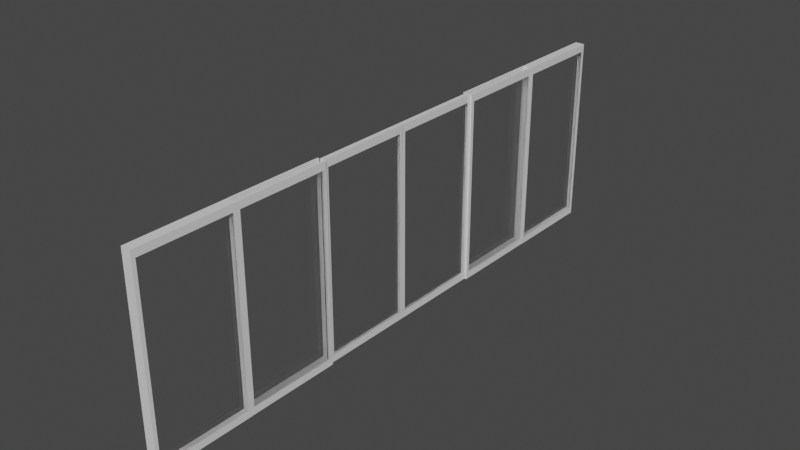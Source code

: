 # Source: SlidingDoorsMerged.blend  (saved by Blender 2.80.75; exported with 4.5.12 LTS)
import bpy
from mathutils import Matrix  # noqa: F401  (used for matrix-valued properties, if any)

bpy.ops.wm.read_factory_settings(use_empty=True)
scene = bpy.context.scene
scene.name = 'Scene'

# ---- collections
col_collection = bpy.data.collections.new('Collection'); scene.collection.children.link(col_collection)

# ---- materials (node trees are filled in below, after node groups)
mat_frame = bpy.data.materials.new('Frame')
mat_frame.alpha_threshold = 0.0
mat_frame.use_transparent_shadow = False
mat_frame.line_color = (0.0, 0.0, 0.0, 1.0)
mat_glass = bpy.data.materials.new('Glass')
mat_glass.use_transparent_shadow = False
mat_glass.preview_render_type = 'FLAT'
mat_frame_001 = bpy.data.materials.new('Frame.001')
mat_frame_001.alpha_threshold = 0.0
mat_frame_001.use_transparent_shadow = False
mat_frame_001.line_color = (0.0, 0.0, 0.0, 1.0)

# ---- material node trees
mat_frame.use_nodes = True; mat_frame.node_tree.nodes.clear()
_N = mat_frame.node_tree.nodes; _L = mat_frame.node_tree.links
n0 = _N.new('ShaderNodeOutputMaterial'); n0.name = 'Material Output'; n0.location = (300, 300)
n1 = _N.new('ShaderNodeBsdfPrincipled'); n1.name = 'Principled BSDF'; n1.location = (10, 300)
n1.distribution = 'GGX'
n1.subsurface_method = 'BURLEY'
n1.inputs[2].default_value = 0.4
n1.inputs[3].default_value = 1.45
n1.inputs[27].default_value = (0.0, 0.0, 0.0, 1.0)
n1.inputs[28].default_value = 1.0
_L.new(n1.outputs[0], n0.inputs[0])
n0.is_active_output = True
mat_glass.use_nodes = True; mat_glass.node_tree.nodes.clear()
_N = mat_glass.node_tree.nodes; _L = mat_glass.node_tree.links
n0 = _N.new('ShaderNodeOutputMaterial'); n0.name = 'Material Output'; n0.location = (300, 300)
n1 = _N.new('ShaderNodeBsdfGlass'); n1.name = 'Glass BSDF'; n1.location = (10, 300)
n1.distribution = 'BECKMANN'
n1.inputs[2].default_value = 1.45
_L.new(n1.outputs[0], n0.inputs[0])
n0.is_active_output = True
mat_frame_001.use_nodes = True; mat_frame_001.node_tree.nodes.clear()
_N = mat_frame_001.node_tree.nodes; _L = mat_frame_001.node_tree.links
n0 = _N.new('ShaderNodeOutputMaterial'); n0.name = 'Material Output'; n0.location = (300, 300)
n1 = _N.new('ShaderNodeBsdfPrincipled'); n1.name = 'Principled BSDF'; n1.location = (10, 300)
n1.distribution = 'GGX'
n1.subsurface_method = 'BURLEY'
n1.inputs[2].default_value = 0.4
n1.inputs[3].default_value = 1.45
n1.inputs[27].default_value = (0.0, 0.0, 0.0, 1.0)
n1.inputs[28].default_value = 1.0
_L.new(n1.outputs[0], n0.inputs[0])
n0.is_active_output = True

# ---- world
world_world = bpy.data.worlds.new('World'); scene.world = world_world
world_world.use_nodes = True; world_world.node_tree.nodes.clear()
_N = world_world.node_tree.nodes; _L = world_world.node_tree.links
n0 = _N.new('ShaderNodeOutputWorld'); n0.name = 'World Output'; n0.location = (300, 300)
n1 = _N.new('ShaderNodeBackground'); n1.name = 'Background'; n1.location = (10, 300)
n1.inputs[0].default_value = (0.05088, 0.05088, 0.05088, 1.0)
_L.new(n1.outputs[0], n0.inputs[0])
n0.is_active_output = True
world_world.color = (0.05088, 0.05088, 0.05088)
world_world.use_sun_shadow = False
world_world.sun_shadow_jitter_overblur = 0.0

# ---- meshes
me_cube_007 = bpy.data.meshes.new('Cube.007')
me_cube_007.from_pydata([(1.0, 0.9231, 0.9231), (1.0, 0.9231, -0.9231), (1.0, -0.9231, 0.9231), (1.0, -0.9231, -0.9231), (-1.0, 0.9231, 0.9231), (-1.0, 0.9231, -0.9231), (-1.0, -0.9231, 0.9231), (-1.0, -0.9231, -0.9231), (-1.0, 1.0, -1.0), (-1.0, -1.0, -1.0), (1.0, 1.0, 1.0), (1.0, 1.0, -1.0), (-1.0, -1.0, 1.0), (1.0, -1.0, 1.0), (1.0, -1.0, -1.0), (-1.0, 1.0, 1.0), (0.5, 4.925, 0.9231), (0.5, 4.925, -0.9231), (0.5, 3.079, 0.9231), (0.5, 3.079, -0.9231), (-0.5, 4.925, 0.9231), (-0.5, 4.925, -0.9231), (-0.5, 3.079, 0.9231), (-0.5, 3.079, -0.9231), (-0.5, 5.002, -1.0), (-0.5, 3.002, -1.0), (0.5, 5.002, 1.0), (0.5, 5.002, -1.0), (-0.5, 3.002, 1.0), (0.5, 3.002, 1.0), (0.5, 3.002, -1.0), (-0.5, 5.002, 1.0), (0.5, 6.921, 0.9231), (0.5, 6.921, -0.9231), (0.5, 5.075, 0.9231), (0.5, 5.075, -0.9231), (-0.5, 6.921, 0.9231), (-0.5, 6.921, -0.9231), (-0.5, 5.075, 0.9231), (-0.5, 5.075, -0.9231), (-0.5, 6.998, -1.0), (-0.5, 4.998, -1.0), (0.5, 6.998, 1.0), (0.5, 6.998, -1.0), (-0.5, 4.998, 1.0), (0.5, 4.998, 1.0), (0.5, 4.998, -1.0), (-0.5, 6.998, 1.0), (0.9674, 8.914, 0.9241), (0.9674, 8.914, -0.9221), (0.9674, 7.068, 0.9241), (0.9674, 7.068, -0.9221), (0.5674, 8.914, 0.9241), (0.5674, 8.914, -0.9221), (0.5674, 7.068, 0.9241), (0.5674, 7.068, -0.9221), (0.5674, 8.991, -0.999), (0.5674, 6.991, -0.999), (0.9674, 8.991, 1.001), (0.9674, 8.991, -0.999), (0.5674, 6.991, 1.001), (0.9674, 6.991, 1.001), (0.9674, 6.991, -0.999), (0.5674, 8.991, 1.001), (-0.6103, 8.914, 0.9241), (-0.6103, 8.914, -0.9221), (-0.6103, 7.068, 0.9241), (-0.6103, 7.068, -0.9221), (-1.01, 8.914, 0.9241), (-1.01, 8.914, -0.9221), (-1.01, 7.068, 0.9241), (-1.01, 7.068, -0.9221), (-1.01, 8.991, -0.999), (-1.01, 6.991, -0.999), (-0.6103, 8.991, 1.001), (-0.6103, 8.991, -0.999), (-1.01, 6.991, 1.001), (-0.6103, 6.991, 1.001), (-0.6103, 6.991, -0.999), (-1.01, 8.991, 1.001), (1.0, 10.91, 0.9231), (1.0, 10.91, -0.9231), (1.0, 9.062, 0.9231), (1.0, 9.062, -0.9231), (-1.0, 10.91, 0.9231), (-1.0, 10.91, -0.9231), (-1.0, 9.062, 0.9231), (-1.0, 9.062, -0.9231), (-1.0, 10.99, -1.0), (-1.0, 8.985, -1.0), (1.0, 10.99, 1.0), (1.0, 10.99, -1.0), (-1.0, 8.985, 1.0), (1.0, 8.985, 1.0), (1.0, 8.985, -1.0), (-1.0, 10.99, 1.0), (0.9674, 2.913, 0.9241), (0.9674, 2.913, -0.9221), (0.9674, 1.067, 0.9241), (0.9674, 1.067, -0.9221), (0.5674, 2.913, 0.9241), (0.5674, 2.913, -0.9221), (0.5674, 1.067, 0.9241), (0.5674, 1.067, -0.9221), (0.5674, 2.99, -0.999), (0.5674, 0.99, -0.999), (0.9674, 2.99, 1.001), (0.9674, 2.99, -0.999), (0.5674, 0.99, 1.001), (0.9674, 0.99, 1.001), (0.9674, 0.99, -0.999), (0.5674, 2.99, 1.001), (-0.6103, 2.913, 0.9241), (-0.6103, 2.913, -0.9221), (-0.6103, 1.067, 0.9241), (-0.6103, 1.067, -0.9221), (-1.01, 2.913, 0.9241), (-1.01, 2.913, -0.9221), (-1.01, 1.067, 0.9241), (-1.01, 1.067, -0.9221), (-1.01, 2.99, -0.999), (-1.01, 0.99, -0.999), (-0.6103, 2.99, 1.001), (-0.6103, 2.99, -0.999), (-1.01, 0.99, 1.001), (-0.6103, 0.99, 1.001), (-0.6103, 0.99, -0.999), (-1.01, 2.99, 1.001)], [], [(10, 15, 12, 13), (14, 13, 12, 9), (7, 6, 4, 5), (8, 11, 14, 9), (1, 0, 2, 3), (8, 15, 10, 11), (7, 5, 8, 9), (0, 1, 11, 10), (6, 7, 9, 12), (3, 2, 13, 14), (5, 4, 15, 8), (2, 0, 10, 13), (4, 6, 12, 15), (1, 3, 14, 11), (26, 31, 28, 29), (30, 29, 28, 25), (23, 22, 20, 21), (24, 27, 30, 25), (17, 16, 18, 19), (24, 31, 26, 27), (23, 21, 24, 25), (16, 17, 27, 26), (22, 23, 25, 28), (19, 18, 29, 30), (21, 20, 31, 24), (18, 16, 26, 29), (20, 22, 28, 31), (17, 19, 30, 27), (42, 47, 44, 45), (46, 45, 44, 41), (39, 38, 36, 37), (40, 43, 46, 41), (33, 32, 34, 35), (40, 47, 42, 43), (39, 37, 40, 41), (32, 33, 43, 42), (38, 39, 41, 44), (35, 34, 45, 46), (37, 36, 47, 40), (34, 32, 42, 45), (36, 38, 44, 47), (33, 35, 46, 43), (58, 63, 60, 61), (62, 61, 60, 57), (55, 54, 52, 53), (56, 59, 62, 57), (49, 48, 50, 51), (56, 63, 58, 59), (55, 53, 56, 57), (48, 49, 59, 58), (54, 55, 57, 60), (51, 50, 61, 62), (53, 52, 63, 56), (50, 48, 58, 61), (52, 54, 60, 63), (49, 51, 62, 59), (74, 79, 76, 77), (78, 77, 76, 73), (71, 70, 68, 69), (72, 75, 78, 73), (65, 64, 66, 67), (72, 79, 74, 75), (71, 69, 72, 73), (64, 65, 75, 74), (70, 71, 73, 76), (67, 66, 77, 78), (69, 68, 79, 72), (66, 64, 74, 77), (68, 70, 76, 79), (65, 67, 78, 75), (90, 95, 92, 93), (94, 93, 92, 89), (87, 86, 84, 85), (88, 91, 94, 89), (81, 80, 82, 83), (88, 95, 90, 91), (87, 85, 88, 89), (80, 81, 91, 90), (86, 87, 89, 92), (83, 82, 93, 94), (85, 84, 95, 88), (82, 80, 90, 93), (84, 86, 92, 95), (81, 83, 94, 91), (106, 111, 108, 109), (110, 109, 108, 105), (103, 102, 100, 101), (104, 107, 110, 105), (97, 96, 98, 99), (104, 111, 106, 107), (103, 101, 104, 105), (96, 97, 107, 106), (102, 103, 105, 108), (99, 98, 109, 110), (101, 100, 111, 104), (98, 96, 106, 109), (100, 102, 108, 111), (97, 99, 110, 107), (122, 127, 124, 125), (126, 125, 124, 121), (119, 118, 116, 117), (120, 123, 126, 121), (113, 112, 114, 115), (120, 127, 122, 123), (119, 117, 120, 121), (112, 113, 123, 122), (118, 119, 121, 124), (115, 114, 125, 126), (117, 116, 127, 120), (114, 112, 122, 125), (116, 118, 124, 127), (113, 115, 126, 123)])
me_cube_007.polygons.foreach_set('material_index', [0, 0, 1, 0, 1, 0, 0, 0, 0, 0, 0, 0, 0, 0, 0, 0, 1, 0, 1, 0, 0, 0, 0, 0, 0, 0, 0, 0, 2, 2, 1, 2, 1, 2, 2, 2, 2, 2, 2, 2, 2, 2, 0, 0, 1, 0, 1, 0, 0, 0, 0, 0, 0, 0, 0, 0, 0, 0, 1, 0, 1, 0, 0, 0, 0, 0, 0, 0, 0, 0, 0, 0, 1, 0, 1, 0, 0, 0, 0, 0, 0, 0, 0, 0, 0, 0, 1, 0, 1, 0, 0, 0, 0, 0, 0, 0, 0, 0, 0, 0, 1, 0, 1, 0, 0, 0, 0, 0, 0, 0, 0, 0])
_uv = me_cube_007.uv_layers.new(name='UVMap')
_uv.uv.foreach_set('vector', [0.375, 0.0, 0.625, 0.0, 0.625, 0.25, 0.375, 0.25, 0.375, 0.25, 0.625, 0.25, 0.625, 0.5, 0.375, 0.5, 0.3846, 0.5096, 0.6154, 0.5096, 0.6154, 0.7404, 0.3846, 0.7404, 0.375, 0.75, 0.625, 0.75, 0.625, 1.0, 0.375, 1.0, 0.1346, 0.5096, 0.3654, 0.5096, 0.3654, 0.7404, 0.1346, 0.7404, 0.625, 0.5, 0.875, 0.5, 0.875, 0.75, 0.625, 0.75, 0.3846, 0.5096, 0.3846, 0.7404, 0.375, 0.75, 0.375, 0.5, 0.3654, 0.5096, 0.1346, 0.5096, 0.125, 0.5, 0.375, 0.5, 0.6154, 0.5096, 0.3846, 0.5096, 0.375, 0.5, 0.625, 0.5, 0.1346, 0.7404, 0.3654, 0.7404, 0.375, 0.75, 0.125, 0.75, 0.3846, 0.7404, 0.6154, 0.7404, 0.625, 0.75, 0.375, 0.75, 0.3654, 0.7404, 0.3654, 0.5096, 0.375, 0.5, 0.375, 0.75, 0.6154, 0.7404, 0.6154, 0.5096, 0.625, 0.5, 0.625, 0.75, 0.1346, 0.5096, 0.1346, 0.7404, 0.125, 0.75, 0.125, 0.5, 0.375, 0.0, 0.625, 0.0, 0.625, 0.25, 0.375, 0.25, 0.375, 0.25, 0.625, 0.25, 0.625, 0.5, 0.375, 0.5, 0.3846, 0.5096, 0.6154, 0.5096, 0.6154, 0.7404, 0.3846, 0.7404, 0.375, 0.75, 0.625, 0.75, 0.625, 1.0, 0.375, 1.0, 0.1346, 0.5096, 0.3654, 0.5096, 0.3654, 0.7404, 0.1346, 0.7404, 0.625, 0.5, 0.875, 0.5, 0.875, 0.75, 0.625, 0.75, 0.3846, 0.5096, 0.3846, 0.7404, 0.375, 0.75, 0.375, 0.5, 0.3654, 0.5096, 0.1346, 0.5096, 0.125, 0.5, 0.375, 0.5, 0.6154, 0.5096, 0.3846, 0.5096, 0.375, 0.5, 0.625, 0.5, 0.1346, 0.7404, 0.3654, 0.7404, 0.375, 0.75, 0.125, 0.75, 0.3846, 0.7404, 0.6154, 0.7404, 0.625, 0.75, 0.375, 0.75, 0.3654, 0.7404, 0.3654, 0.5096, 0.375, 0.5, 0.375, 0.75, 0.6154, 0.7404, 0.6154, 0.5096, 0.625, 0.5, 0.625, 0.75, 0.1346, 0.5096, 0.1346, 0.7404, 0.125, 0.75, 0.125, 0.5, 0.375, 0.0, 0.625, 0.0, 0.625, 0.25, 0.375, 0.25, 0.375, 0.25, 0.625, 0.25, 0.625, 0.5, 0.375, 0.5, 0.3846, 0.5096, 0.6154, 0.5096, 0.6154, 0.7404, 0.3846, 0.7404, 0.375, 0.75, 0.625, 0.75, 0.625, 1.0, 0.375, 1.0, 0.1346, 0.5096, 0.3654, 0.5096, 0.3654, 0.7404, 0.1346, 0.7404, 0.625, 0.5, 0.875, 0.5, 0.875, 0.75, 0.625, 0.75, 0.3846, 0.5096, 0.3846, 0.7404, 0.375, 0.75, 0.375, 0.5, 0.3654, 0.5096, 0.1346, 0.5096, 0.125, 0.5, 0.375, 0.5, 0.6154, 0.5096, 0.3846, 0.5096, 0.375, 0.5, 0.625, 0.5, 0.1346, 0.7404, 0.3654, 0.7404, 0.375, 0.75, 0.125, 0.75, 0.3846, 0.7404, 0.6154, 0.7404, 0.625, 0.75, 0.375, 0.75, 0.3654, 0.7404, 0.3654, 0.5096, 0.375, 0.5, 0.375, 0.75, 0.6154, 0.7404, 0.6154, 0.5096, 0.625, 0.5, 0.625, 0.75, 0.1346, 0.5096, 0.1346, 0.7404, 0.125, 0.75, 0.125, 0.5, 0.375, 0.0, 0.625, 0.0, 0.625, 0.25, 0.375, 0.25, 0.375, 0.25, 0.625, 0.25, 0.625, 0.5, 0.375, 0.5, 0.3846, 0.5096, 0.6154, 0.5096, 0.6154, 0.7404, 0.3846, 0.7404, 0.375, 0.75, 0.625, 0.75, 0.625, 1.0, 0.375, 1.0, 0.1346, 0.5096, 0.3654, 0.5096, 0.3654, 0.7404, 0.1346, 0.7404, 0.625, 0.5, 0.875, 0.5, 0.875, 0.75, 0.625, 0.75, 0.3846, 0.5096, 0.3846, 0.7404, 0.375, 0.75, 0.375, 0.5, 0.3654, 0.5096, 0.1346, 0.5096, 0.125, 0.5, 0.375, 0.5, 0.6154, 0.5096, 0.3846, 0.5096, 0.375, 0.5, 0.625, 0.5, 0.1346, 0.7404, 0.3654, 0.7404, 0.375, 0.75, 0.125, 0.75, 0.3846, 0.7404, 0.6154, 0.7404, 0.625, 0.75, 0.375, 0.75, 0.3654, 0.7404, 0.3654, 0.5096, 0.375, 0.5, 0.375, 0.75, 0.6154, 0.7404, 0.6154, 0.5096, 0.625, 0.5, 0.625, 0.75, 0.1346, 0.5096, 0.1346, 0.7404, 0.125, 0.75, 0.125, 0.5, 0.375, 0.0, 0.625, 0.0, 0.625, 0.25, 0.375, 0.25, 0.375, 0.25, 0.625, 0.25, 0.625, 0.5, 0.375, 0.5, 0.3846, 0.5096, 0.6154, 0.5096, 0.6154, 0.7404, 0.3846, 0.7404, 0.375, 0.75, 0.625, 0.75, 0.625, 1.0, 0.375, 1.0, 0.1346, 0.5096, 0.3654, 0.5096, 0.3654, 0.7404, 0.1346, 0.7404, 0.625, 0.5, 0.875, 0.5, 0.875, 0.75, 0.625, 0.75, 0.3846, 0.5096, 0.3846, 0.7404, 0.375, 0.75, 0.375, 0.5, 0.3654, 0.5096, 0.1346, 0.5096, 0.125, 0.5, 0.375, 0.5, 0.6154, 0.5096, 0.3846, 0.5096, 0.375, 0.5, 0.625, 0.5, 0.1346, 0.7404, 0.3654, 0.7404, 0.375, 0.75, 0.125, 0.75, 0.3846, 0.7404, 0.6154, 0.7404, 0.625, 0.75, 0.375, 0.75, 0.3654, 0.7404, 0.3654, 0.5096, 0.375, 0.5, 0.375, 0.75, 0.6154, 0.7404, 0.6154, 0.5096, 0.625, 0.5, 0.625, 0.75, 0.1346, 0.5096, 0.1346, 0.7404, 0.125, 0.75, 0.125, 0.5, 0.375, 0.0, 0.625, 0.0, 0.625, 0.25, 0.375, 0.25, 0.375, 0.25, 0.625, 0.25, 0.625, 0.5, 0.375, 0.5, 0.3846, 0.5096, 0.6154, 0.5096, 0.6154, 0.7404, 0.3846, 0.7404, 0.375, 0.75, 0.625, 0.75, 0.625, 1.0, 0.375, 1.0, 0.1346, 0.5096, 0.3654, 0.5096, 0.3654, 0.7404, 0.1346, 0.7404, 0.625, 0.5, 0.875, 0.5, 0.875, 0.75, 0.625, 0.75, 0.3846, 0.5096, 0.3846, 0.7404, 0.375, 0.75, 0.375, 0.5, 0.3654, 0.5096, 0.1346, 0.5096, 0.125, 0.5, 0.375, 0.5, 0.6154, 0.5096, 0.3846, 0.5096, 0.375, 0.5, 0.625, 0.5, 0.1346, 0.7404, 0.3654, 0.7404, 0.375, 0.75, 0.125, 0.75, 0.3846, 0.7404, 0.6154, 0.7404, 0.625, 0.75, 0.375, 0.75, 0.3654, 0.7404, 0.3654, 0.5096, 0.375, 0.5, 0.375, 0.75, 0.6154, 0.7404, 0.6154, 0.5096, 0.625, 0.5, 0.625, 0.75, 0.1346, 0.5096, 0.1346, 0.7404, 0.125, 0.75, 0.125, 0.5, 0.375, 0.0, 0.625, 0.0, 0.625, 0.25, 0.375, 0.25, 0.375, 0.25, 0.625, 0.25, 0.625, 0.5, 0.375, 0.5, 0.3846, 0.5096, 0.6154, 0.5096, 0.6154, 0.7404, 0.3846, 0.7404, 0.375, 0.75, 0.625, 0.75, 0.625, 1.0, 0.375, 1.0, 0.1346, 0.5096, 0.3654, 0.5096, 0.3654, 0.7404, 0.1346, 0.7404, 0.625, 0.5, 0.875, 0.5, 0.875, 0.75, 0.625, 0.75, 0.3846, 0.5096, 0.3846, 0.7404, 0.375, 0.75, 0.375, 0.5, 0.3654, 0.5096, 0.1346, 0.5096, 0.125, 0.5, 0.375, 0.5, 0.6154, 0.5096, 0.3846, 0.5096, 0.375, 0.5, 0.625, 0.5, 0.1346, 0.7404, 0.3654, 0.7404, 0.375, 0.75, 0.125, 0.75, 0.3846, 0.7404, 0.6154, 0.7404, 0.625, 0.75, 0.375, 0.75, 0.3654, 0.7404, 0.3654, 0.5096, 0.375, 0.5, 0.375, 0.75, 0.6154, 0.7404, 0.6154, 0.5096, 0.625, 0.5, 0.625, 0.75, 0.1346, 0.5096, 0.1346, 0.7404, 0.125, 0.75, 0.125, 0.5, 0.375, 0.0, 0.625, 0.0, 0.625, 0.25, 0.375, 0.25, 0.375, 0.25, 0.625, 0.25, 0.625, 0.5, 0.375, 0.5, 0.3846, 0.5096, 0.6154, 0.5096, 0.6154, 0.7404, 0.3846, 0.7404, 0.375, 0.75, 0.625, 0.75, 0.625, 1.0, 0.375, 1.0, 0.1346, 0.5096, 0.3654, 0.5096, 0.3654, 0.7404, 0.1346, 0.7404, 0.625, 0.5, 0.875, 0.5, 0.875, 0.75, 0.625, 0.75, 0.3846, 0.5096, 0.3846, 0.7404, 0.375, 0.75, 0.375, 0.5, 0.3654, 0.5096, 0.1346, 0.5096, 0.125, 0.5, 0.375, 0.5, 0.6154, 0.5096, 0.3846, 0.5096, 0.375, 0.5, 0.625, 0.5, 0.1346, 0.7404, 0.3654, 0.7404, 0.375, 0.75, 0.125, 0.75, 0.3846, 0.7404, 0.6154, 0.7404, 0.625, 0.75, 0.375, 0.75, 0.3654, 0.7404, 0.3654, 0.5096, 0.375, 0.5, 0.375, 0.75, 0.6154, 0.7404, 0.6154, 0.5096, 0.625, 0.5, 0.625, 0.75, 0.1346, 0.5096, 0.1346, 0.7404, 0.125, 0.75, 0.125, 0.5])
me_cube_007.materials.append(mat_frame)
me_cube_007.materials.append(mat_glass)
me_cube_007.materials.append(mat_frame_001)
me_cube_007.use_remesh_preserve_volume = False
me_cube_007.use_remesh_preserve_attributes = False
me_cube_007.use_mirror_vertex_groups = False
me_cube_007.update()

# ---- objects
ob_cube_005 = bpy.data.objects.new('Cube.005', me_cube_007)

# ---- transforms, parenting, visibility, modifiers, constraints
ob_cube_005.location = (0.0, -25.04, 10.17)
ob_cube_005.scale = (0.5, 5.0, 10.0)
ob_cube_005.lock_rotations_4d = False
ob_cube_005.empty_display_type = 'ARROWS'
ob_cube_005.lineart.crease_threshold = 0.0

# ---- collection membership
col_collection.objects.link(ob_cube_005)

# ---- scene / render settings (as saved in the file)
scene.frame_start = 1; scene.frame_end = 250; scene.frame_set(0)
scene.render.engine = 'BLENDER_EEVEE_NEXT'
scene.cycles.use_denoising = False
scene.cycles.samples = 128
scene.cycles.sampling_pattern = 'TABULATED_SOBOL'
scene.cycles.use_adaptive_sampling = False
scene.cycles.use_light_tree = False
scene.view_settings.view_transform = 'Filmic'
bpy.context.view_layer.update()

# ---- added for rendering (the .blend has no active camera and no usable light): camera, sun
cam_auto = bpy.data.cameras.new('AutoCamera')
cam_auto.lens = 50.0
cam_auto.sensor_width = 36.0
cam_auto.clip_end = 1026.0
ob_auto_camera = bpy.data.objects.new('AutoCamera', cam_auto)
scene.collection.objects.link(ob_auto_camera)
ob_auto_camera.location = (58.4594, -70.2284, 56.9445)
ob_auto_camera.rotation_euler = (1.09748, -7.21219e-08, 0.694738)
scene.camera = ob_auto_camera
light_auto_sun = bpy.data.lights.new('AutoSun', 'SUN')
light_auto_sun.energy = 3.0
light_auto_sun.angle = 0.0523599
ob_auto_sun = bpy.data.objects.new('AutoSun', light_auto_sun)
scene.collection.objects.link(ob_auto_sun)
ob_auto_sun.rotation_euler = (0.872665, 0.174533, 0.523599)
bpy.context.view_layer.update()
